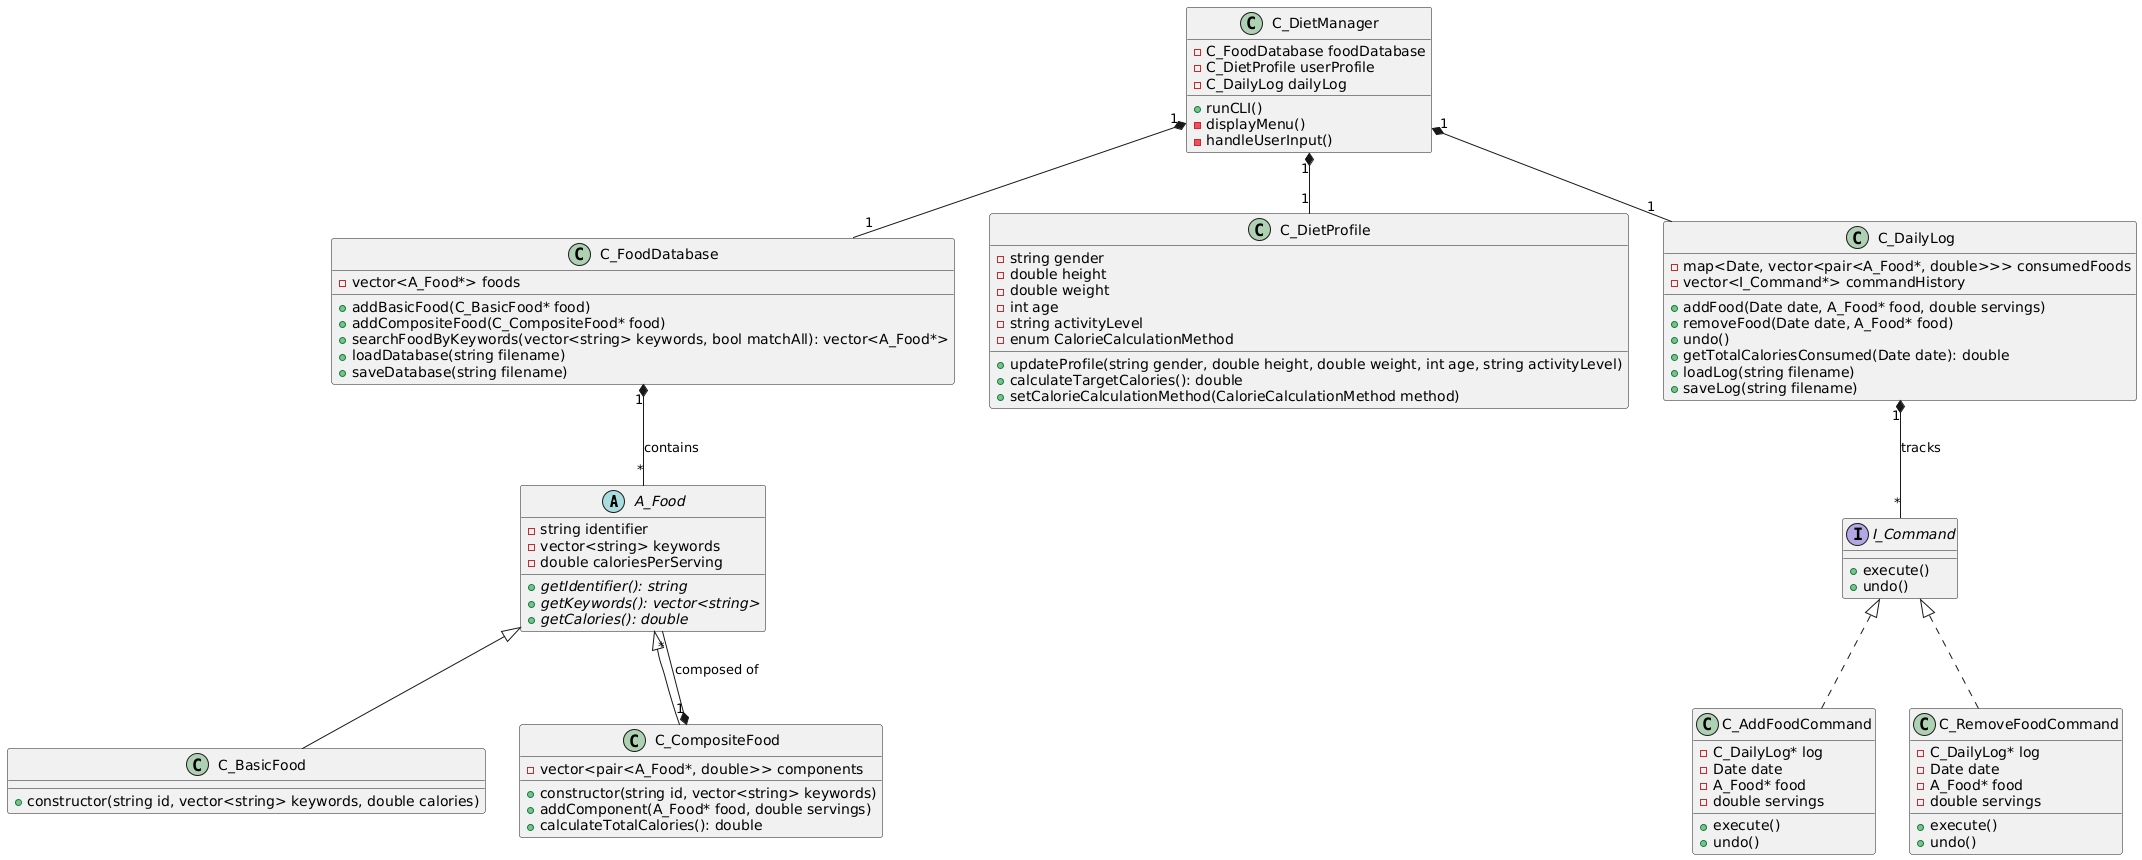

The diagram above was rendered by PlantUML. Its source (embedded in the PNG):
@startuml
abstract class A_Food {
  - string identifier
  - vector<string> keywords
  - double caloriesPerServing
  + {abstract} getIdentifier(): string
  + {abstract} getKeywords(): vector<string>
  + {abstract} getCalories(): double
}

class C_BasicFood {
  + constructor(string id, vector<string> keywords, double calories)
}

class C_CompositeFood {
  - vector<pair<A_Food*, double>> components
  + constructor(string id, vector<string> keywords)
  + addComponent(A_Food* food, double servings)
  + calculateTotalCalories(): double
}

class C_FoodDatabase {
  - vector<A_Food*> foods
  + addBasicFood(C_BasicFood* food)
  + addCompositeFood(C_CompositeFood* food)
  + searchFoodByKeywords(vector<string> keywords, bool matchAll): vector<A_Food*>
  + loadDatabase(string filename)
  + saveDatabase(string filename)
}

class C_DietProfile {
  - string gender
  - double height
  - double weight
  - int age
  - string activityLevel
  - enum CalorieCalculationMethod
  + updateProfile(string gender, double height, double weight, int age, string activityLevel)
  + calculateTargetCalories(): double
  + setCalorieCalculationMethod(CalorieCalculationMethod method)
}

interface I_Command {
  + execute()
  + undo()
}

class C_AddFoodCommand {
  - C_DailyLog* log
  - Date date
  - A_Food* food
  - double servings
  + execute()
  + undo()
}

class C_RemoveFoodCommand {
  - C_DailyLog* log
  - Date date
  - A_Food* food
  - double servings
  + execute()
  + undo()
}

class C_DailyLog {
  - map<Date, vector<pair<A_Food*, double>>> consumedFoods
  - vector<I_Command*> commandHistory
  + addFood(Date date, A_Food* food, double servings)
  + removeFood(Date date, A_Food* food)
  + undo()
  + getTotalCaloriesConsumed(Date date): double
  + loadLog(string filename)
  + saveLog(string filename)
}

class C_DietManager {
  - C_FoodDatabase foodDatabase
  - C_DietProfile userProfile
  - C_DailyLog dailyLog
  + runCLI()
  - displayMenu()
  - handleUserInput()
}

A_Food <|-- C_BasicFood
A_Food <|-- C_CompositeFood
I_Command <|.. C_AddFoodCommand
I_Command <|.. C_RemoveFoodCommand
C_FoodDatabase "1" *-- "*" A_Food : contains
C_DietManager "1" *-- "1" C_FoodDatabase
C_DietManager "1" *-- "1" C_DietProfile
C_DietManager "1" *-- "1" C_DailyLog
C_DailyLog "1" *-- "*" I_Command : tracks
C_CompositeFood "1" *-- "*" A_Food : composed of
@enduml